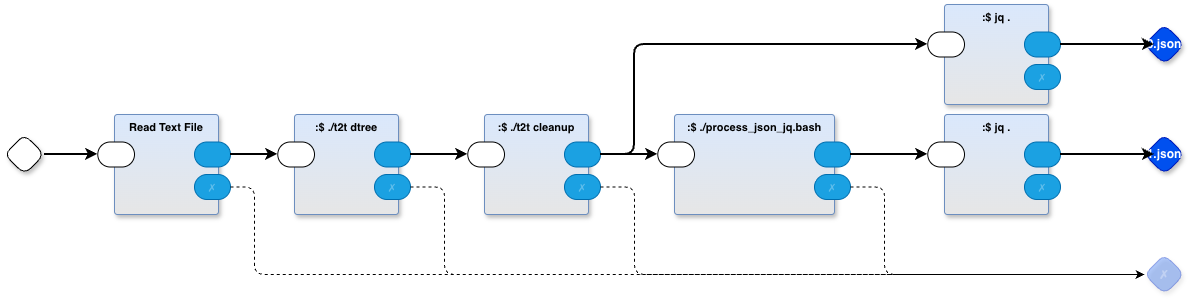

The diagram above was exported from draw.io. Its source (the exported page's mxGraphModel, read from the mxfile embedded in the PNG):
<mxGraphModel dx="1107" dy="679" grid="1" gridSize="10" guides="1" tooltips="1" connect="1" arrows="1" fold="1" page="1" pageScale="1" pageWidth="1100" pageHeight="850" math="0" shadow="0">
  <root>
    <mxCell id="0" />
    <mxCell id="1" parent="0" />
    <mxCell id="XNvKELa7F0wp7Qf5EzMH-1" value="" style="rhombus;whiteSpace=wrap;html=1;rounded=1;fontStyle=1;glass=0;sketch=0;fontSize=12;points=[[0,0.5,0,0,0],[0.5,0,0,0,0],[0.5,1,0,0,0],[1,0.5,0,0,0]];shadow=1;fontFamily=Helvetica;fontColor=default;labelBackgroundColor=none;" vertex="1" parent="1">
      <mxGeometry x="20" y="160" width="40" height="40" as="geometry" />
    </mxCell>
    <mxCell id="XNvKELa7F0wp7Qf5EzMH-2" value="1.json" style="rhombus;whiteSpace=wrap;html=1;rounded=1;fontStyle=1;glass=0;sketch=0;fontSize=12;points=[[0,0.5,0,0,0],[0.5,0,0,0,0],[0.5,1,0,0,0],[1,0.5,0,0,0]];shadow=1;fillColor=#0050ef;fontColor=#ffffff;strokeColor=#001DBC;fontFamily=Helvetica;labelBackgroundColor=none;" vertex="1" parent="1">
      <mxGeometry x="1160" y="160" width="40" height="40" as="geometry" />
    </mxCell>
    <mxCell id="XNvKELa7F0wp7Qf5EzMH-3" value="✗" style="rhombus;whiteSpace=wrap;html=1;rounded=1;fillColor=#0050ef;fontColor=#ffffff;strokeColor=#001DBC;fontStyle=1;glass=0;sketch=0;fontSize=12;points=[[0,0.5,0,0,0],[0.5,0,0,0,0],[0.5,1,0,0,0],[1,0.5,0,0,0]];shadow=1;opacity=30;textOpacity=30;labelBackgroundColor=none;" vertex="1" parent="1">
      <mxGeometry x="1160" y="280" width="40" height="40" as="geometry" />
    </mxCell>
    <mxCell id="XNvKELa7F0wp7Qf5EzMH-4" value=":$ ./t2t dtree" style="rounded=1;whiteSpace=wrap;container=1;recursiveResize=0;verticalAlign=top;arcSize=6;fontStyle=1;autosize=0;points=[];absoluteArcSize=1;shadow=1;strokeColor=#6c8ebf;fillColor=#dae8fc;fontFamily=Helvetica;fontSize=11;gradientColor=#E6E6E6;fontColor=default;labelBackgroundColor=none;" vertex="1" parent="1">
      <mxGeometry x="310" y="140" width="104" height="100" as="geometry">
        <mxRectangle x="-98" y="-1230" width="99" height="26" as="alternateBounds" />
      </mxGeometry>
    </mxCell>
    <mxCell id="XNvKELa7F0wp7Qf5EzMH-5" value="" style="rounded=1;whiteSpace=wrap;html=1;sketch=0;points=[[0,0.5,0,0,0],[1,0.5,0,0,0]];arcSize=50;fontFamily=Helvetica;fontSize=11;fontColor=default;labelBackgroundColor=none;" vertex="1" parent="XNvKELa7F0wp7Qf5EzMH-4">
      <mxGeometry x="-16.75" y="27.5" width="36.75" height="25" as="geometry" />
    </mxCell>
    <mxCell id="XNvKELa7F0wp7Qf5EzMH-6" value="" style="rounded=1;whiteSpace=wrap;html=1;sketch=0;points=[[0,0.5,0,0,0],[1,0.5,0,0,0]];fillColor=#1ba1e2;fontColor=#ffffff;strokeColor=#006EAF;arcSize=50;fontFamily=Helvetica;fontSize=11;labelBackgroundColor=none;" vertex="1" parent="XNvKELa7F0wp7Qf5EzMH-4">
      <mxGeometry x="80" y="27.5" width="36" height="25" as="geometry" />
    </mxCell>
    <mxCell id="XNvKELa7F0wp7Qf5EzMH-7" value="✗" style="rounded=1;whiteSpace=wrap;html=1;sketch=0;points=[[0,0.5,0,0,0],[1,0.5,0,0,0]];fillColor=#1ba1e2;fontColor=#ffffff;strokeColor=#006EAF;arcSize=50;fontFamily=Helvetica;fontSize=11;textOpacity=30;labelBackgroundColor=none;" vertex="1" parent="XNvKELa7F0wp7Qf5EzMH-4">
      <mxGeometry x="80" y="60" width="36" height="25" as="geometry" />
    </mxCell>
    <mxCell id="XNvKELa7F0wp7Qf5EzMH-8" value=":$ ./t2t cleanup" style="rounded=1;whiteSpace=wrap;container=1;recursiveResize=0;verticalAlign=top;arcSize=6;fontStyle=1;autosize=0;points=[];absoluteArcSize=1;shadow=1;strokeColor=#6c8ebf;fillColor=#dae8fc;fontFamily=Helvetica;fontSize=11;gradientColor=#E6E6E6;fontColor=default;labelBackgroundColor=none;" vertex="1" parent="1">
      <mxGeometry x="500" y="140" width="104" height="100" as="geometry">
        <mxRectangle x="-98" y="-1230" width="99" height="26" as="alternateBounds" />
      </mxGeometry>
    </mxCell>
    <mxCell id="XNvKELa7F0wp7Qf5EzMH-9" value="" style="rounded=1;whiteSpace=wrap;sketch=0;points=[[0,0.5,0,0,0],[1,0.5,0,0,0]];arcSize=50;fontFamily=Helvetica;fontSize=11;fontColor=default;labelBackgroundColor=none;" vertex="1" parent="XNvKELa7F0wp7Qf5EzMH-8">
      <mxGeometry x="-16.75" y="27.5" width="36.75" height="25" as="geometry" />
    </mxCell>
    <mxCell id="XNvKELa7F0wp7Qf5EzMH-10" value="" style="rounded=1;whiteSpace=wrap;sketch=0;points=[[0,0.5,0,0,0],[1,0.5,0,0,0]];fillColor=#1ba1e2;fontColor=#ffffff;strokeColor=#006EAF;arcSize=50;fontFamily=Helvetica;fontSize=11;labelBackgroundColor=none;" vertex="1" parent="XNvKELa7F0wp7Qf5EzMH-8">
      <mxGeometry x="80" y="27.5" width="36" height="25" as="geometry" />
    </mxCell>
    <mxCell id="XNvKELa7F0wp7Qf5EzMH-11" value="✗" style="rounded=1;whiteSpace=wrap;sketch=0;points=[[0,0.5,0,0,0],[1,0.5,0,0,0]];fillColor=#1ba1e2;fontColor=#ffffff;strokeColor=#006EAF;arcSize=50;fontFamily=Helvetica;fontSize=11;textOpacity=30;labelBackgroundColor=none;" vertex="1" parent="XNvKELa7F0wp7Qf5EzMH-8">
      <mxGeometry x="80" y="60" width="36" height="25" as="geometry" />
    </mxCell>
    <mxCell id="XNvKELa7F0wp7Qf5EzMH-12" value=":$ ./process_json_jq.bash" style="rounded=1;whiteSpace=wrap;container=1;recursiveResize=0;verticalAlign=top;arcSize=6;fontStyle=1;autosize=0;points=[];absoluteArcSize=1;shadow=1;strokeColor=#6c8ebf;fillColor=#dae8fc;fontFamily=Helvetica;fontSize=11;gradientColor=#E6E6E6;fontColor=default;labelBackgroundColor=none;" vertex="1" parent="1">
      <mxGeometry x="690" y="140" width="160" height="100" as="geometry">
        <mxRectangle x="-98" y="-1230" width="99" height="26" as="alternateBounds" />
      </mxGeometry>
    </mxCell>
    <mxCell id="XNvKELa7F0wp7Qf5EzMH-13" value="" style="rounded=1;whiteSpace=wrap;sketch=0;points=[[0,0.5,0,0,0],[1,0.5,0,0,0]];arcSize=50;fontFamily=Helvetica;fontSize=11;fontColor=default;labelBackgroundColor=none;" vertex="1" parent="XNvKELa7F0wp7Qf5EzMH-12">
      <mxGeometry x="-16.75" y="27.5" width="36.75" height="25" as="geometry" />
    </mxCell>
    <mxCell id="XNvKELa7F0wp7Qf5EzMH-14" value="" style="rounded=1;whiteSpace=wrap;sketch=0;points=[[0,0.5,0,0,0],[1,0.5,0,0,0]];fillColor=#1ba1e2;fontColor=#ffffff;strokeColor=#006EAF;arcSize=50;fontFamily=Helvetica;fontSize=11;labelBackgroundColor=none;" vertex="1" parent="XNvKELa7F0wp7Qf5EzMH-12">
      <mxGeometry x="140" y="27.5" width="36" height="25" as="geometry" />
    </mxCell>
    <mxCell id="XNvKELa7F0wp7Qf5EzMH-15" value="✗" style="rounded=1;whiteSpace=wrap;sketch=0;points=[[0,0.5,0,0,0],[1,0.5,0,0,0]];fillColor=#1ba1e2;fontColor=#ffffff;strokeColor=#006EAF;arcSize=50;fontFamily=Helvetica;fontSize=11;textOpacity=30;labelBackgroundColor=none;" vertex="1" parent="XNvKELa7F0wp7Qf5EzMH-12">
      <mxGeometry x="140" y="60" width="36" height="25" as="geometry" />
    </mxCell>
    <mxCell id="XNvKELa7F0wp7Qf5EzMH-16" style="edgeStyle=orthogonalEdgeStyle;rounded=1;orthogonalLoop=1;jettySize=auto;html=1;exitX=1;exitY=0.5;exitDx=0;exitDy=0;exitPerimeter=0;entryX=0;entryY=0.5;entryDx=0;entryDy=0;entryPerimeter=0;strokeWidth=2;curved=0;" edge="1" parent="1" source="XNvKELa7F0wp7Qf5EzMH-1" target="XNvKELa7F0wp7Qf5EzMH-24">
      <mxGeometry relative="1" as="geometry" />
    </mxCell>
    <mxCell id="XNvKELa7F0wp7Qf5EzMH-17" style="edgeStyle=orthogonalEdgeStyle;shape=connector;curved=0;rounded=1;orthogonalLoop=1;jettySize=auto;html=1;exitX=1;exitY=0.5;exitDx=0;exitDy=0;exitPerimeter=0;entryX=0;entryY=0.5;entryDx=0;entryDy=0;entryPerimeter=0;strokeColor=default;strokeWidth=2;align=center;verticalAlign=middle;fontFamily=Helvetica;fontSize=11;fontColor=default;labelBackgroundColor=default;endArrow=classic;" edge="1" parent="1" source="XNvKELa7F0wp7Qf5EzMH-6" target="XNvKELa7F0wp7Qf5EzMH-9">
      <mxGeometry relative="1" as="geometry" />
    </mxCell>
    <mxCell id="XNvKELa7F0wp7Qf5EzMH-18" value="" style="edgeStyle=orthogonalEdgeStyle;shape=connector;curved=0;rounded=1;orthogonalLoop=1;jettySize=auto;exitX=1;exitY=0.5;exitDx=0;exitDy=0;exitPerimeter=0;entryX=0;entryY=0.5;entryDx=0;entryDy=0;entryPerimeter=0;strokeColor=default;strokeWidth=2;align=center;verticalAlign=middle;fontFamily=Helvetica;fontSize=11;fontColor=default;labelBackgroundColor=default;endArrow=classic;" edge="1" parent="1" source="XNvKELa7F0wp7Qf5EzMH-10" target="XNvKELa7F0wp7Qf5EzMH-13">
      <mxGeometry relative="1" as="geometry" />
    </mxCell>
    <mxCell id="XNvKELa7F0wp7Qf5EzMH-20" style="edgeStyle=orthogonalEdgeStyle;shape=connector;curved=0;rounded=1;orthogonalLoop=1;jettySize=auto;html=1;exitX=1;exitY=0.5;exitDx=0;exitDy=0;exitPerimeter=0;entryX=0;entryY=0.5;entryDx=0;entryDy=0;entryPerimeter=0;strokeColor=default;strokeWidth=1;align=center;verticalAlign=middle;fontFamily=Helvetica;fontSize=11;fontColor=default;labelBackgroundColor=default;endArrow=classic;dashed=1;" edge="1" parent="1" source="XNvKELa7F0wp7Qf5EzMH-15" target="XNvKELa7F0wp7Qf5EzMH-3">
      <mxGeometry relative="1" as="geometry">
        <Array as="points">
          <mxPoint x="900" y="213" />
          <mxPoint x="900" y="300" />
        </Array>
      </mxGeometry>
    </mxCell>
    <mxCell id="XNvKELa7F0wp7Qf5EzMH-21" style="edgeStyle=orthogonalEdgeStyle;shape=connector;curved=0;rounded=1;orthogonalLoop=1;jettySize=auto;html=1;exitX=1;exitY=0.5;exitDx=0;exitDy=0;exitPerimeter=0;entryX=0;entryY=0.5;entryDx=0;entryDy=0;entryPerimeter=0;dashed=1;strokeColor=default;strokeWidth=1;align=center;verticalAlign=middle;fontFamily=Helvetica;fontSize=11;fontColor=default;labelBackgroundColor=default;endArrow=classic;" edge="1" parent="1" source="XNvKELa7F0wp7Qf5EzMH-11" target="XNvKELa7F0wp7Qf5EzMH-3">
      <mxGeometry relative="1" as="geometry">
        <Array as="points">
          <mxPoint x="650" y="213" />
          <mxPoint x="650" y="300" />
        </Array>
      </mxGeometry>
    </mxCell>
    <mxCell id="XNvKELa7F0wp7Qf5EzMH-22" style="edgeStyle=orthogonalEdgeStyle;shape=connector;curved=0;rounded=1;orthogonalLoop=1;jettySize=auto;html=1;exitX=1;exitY=0.5;exitDx=0;exitDy=0;exitPerimeter=0;dashed=1;strokeColor=default;strokeWidth=1;align=center;verticalAlign=middle;fontFamily=Helvetica;fontSize=11;fontColor=default;labelBackgroundColor=default;endArrow=classic;entryX=0;entryY=0.5;entryDx=0;entryDy=0;entryPerimeter=0;" edge="1" parent="1" source="XNvKELa7F0wp7Qf5EzMH-7" target="XNvKELa7F0wp7Qf5EzMH-3">
      <mxGeometry relative="1" as="geometry">
        <Array as="points">
          <mxPoint x="460" y="213" />
          <mxPoint x="460" y="300" />
        </Array>
      </mxGeometry>
    </mxCell>
    <mxCell id="XNvKELa7F0wp7Qf5EzMH-23" value="Read Text File" style="rounded=1;whiteSpace=wrap;html=1;container=1;recursiveResize=0;verticalAlign=top;arcSize=6;fontStyle=1;autosize=0;points=[];absoluteArcSize=1;shadow=1;strokeColor=#6c8ebf;fillColor=#dae8fc;fontFamily=Helvetica;fontSize=11;gradientColor=#E6E6E6;fontColor=default;labelBackgroundColor=none;" vertex="1" parent="1">
      <mxGeometry x="130" y="140" width="104" height="100" as="geometry">
        <mxRectangle x="-98" y="-1230" width="99" height="26" as="alternateBounds" />
      </mxGeometry>
    </mxCell>
    <mxCell id="XNvKELa7F0wp7Qf5EzMH-24" value="" style="rounded=1;whiteSpace=wrap;html=1;sketch=0;points=[[0,0.5,0,0,0],[1,0.5,0,0,0]];arcSize=50;fontFamily=Helvetica;fontSize=11;fontColor=default;labelBackgroundColor=none;" vertex="1" parent="XNvKELa7F0wp7Qf5EzMH-23">
      <mxGeometry x="-16.75" y="27.5" width="36.75" height="25" as="geometry" />
    </mxCell>
    <mxCell id="XNvKELa7F0wp7Qf5EzMH-25" value="" style="rounded=1;whiteSpace=wrap;html=1;sketch=0;points=[[0,0.5,0,0,0],[1,0.5,0,0,0]];fillColor=#1ba1e2;fontColor=#ffffff;strokeColor=#006EAF;arcSize=50;fontFamily=Helvetica;fontSize=11;labelBackgroundColor=none;" vertex="1" parent="XNvKELa7F0wp7Qf5EzMH-23">
      <mxGeometry x="80" y="27.5" width="36" height="25" as="geometry" />
    </mxCell>
    <mxCell id="XNvKELa7F0wp7Qf5EzMH-26" value="✗" style="rounded=1;whiteSpace=wrap;html=1;sketch=0;points=[[0,0.5,0,0,0],[1,0.5,0,0,0]];fillColor=#1ba1e2;fontColor=#ffffff;strokeColor=#006EAF;arcSize=50;fontFamily=Helvetica;fontSize=11;textOpacity=30;labelBackgroundColor=none;" vertex="1" parent="XNvKELa7F0wp7Qf5EzMH-23">
      <mxGeometry x="80" y="60" width="36" height="25" as="geometry" />
    </mxCell>
    <mxCell id="XNvKELa7F0wp7Qf5EzMH-27" style="edgeStyle=orthogonalEdgeStyle;shape=connector;curved=0;rounded=1;orthogonalLoop=1;jettySize=auto;html=1;exitX=1;exitY=0.5;exitDx=0;exitDy=0;exitPerimeter=0;entryX=0;entryY=0.5;entryDx=0;entryDy=0;entryPerimeter=0;strokeColor=default;strokeWidth=2;align=center;verticalAlign=middle;fontFamily=Helvetica;fontSize=11;fontColor=default;labelBackgroundColor=default;endArrow=classic;" edge="1" parent="1" source="XNvKELa7F0wp7Qf5EzMH-25" target="XNvKELa7F0wp7Qf5EzMH-5">
      <mxGeometry relative="1" as="geometry" />
    </mxCell>
    <mxCell id="XNvKELa7F0wp7Qf5EzMH-28" style="edgeStyle=orthogonalEdgeStyle;shape=connector;curved=0;rounded=1;orthogonalLoop=1;jettySize=auto;html=1;exitX=1;exitY=0.5;exitDx=0;exitDy=0;exitPerimeter=0;entryX=0;entryY=0.5;entryDx=0;entryDy=0;entryPerimeter=0;dashed=1;strokeColor=default;strokeWidth=1;align=center;verticalAlign=middle;fontFamily=Helvetica;fontSize=11;fontColor=default;labelBackgroundColor=default;endArrow=classic;" edge="1" parent="1" source="XNvKELa7F0wp7Qf5EzMH-26" target="XNvKELa7F0wp7Qf5EzMH-3">
      <mxGeometry relative="1" as="geometry">
        <Array as="points">
          <mxPoint x="270" y="213" />
          <mxPoint x="270" y="300" />
        </Array>
      </mxGeometry>
    </mxCell>
    <mxCell id="XNvKELa7F0wp7Qf5EzMH-29" value="0.json" style="rhombus;whiteSpace=wrap;html=1;rounded=1;fontStyle=1;glass=0;sketch=0;fontSize=12;points=[[0,0.5,0,0,0],[0.5,0,0,0,0],[0.5,1,0,0,0],[1,0.5,0,0,0]];shadow=1;fillColor=#0050ef;fontColor=#ffffff;strokeColor=#001DBC;fontFamily=Helvetica;labelBackgroundColor=none;" vertex="1" parent="1">
      <mxGeometry x="1160" y="50" width="40" height="40" as="geometry" />
    </mxCell>
    <mxCell id="XNvKELa7F0wp7Qf5EzMH-31" value=":$ jq ." style="rounded=1;whiteSpace=wrap;container=1;recursiveResize=0;verticalAlign=top;arcSize=6;fontStyle=1;autosize=0;points=[];absoluteArcSize=1;shadow=1;strokeColor=#6c8ebf;fillColor=#dae8fc;fontFamily=Helvetica;fontSize=11;gradientColor=#E6E6E6;fontColor=default;labelBackgroundColor=none;" vertex="1" parent="1">
      <mxGeometry x="960" y="30" width="104" height="100" as="geometry">
        <mxRectangle x="-98" y="-1230" width="99" height="26" as="alternateBounds" />
      </mxGeometry>
    </mxCell>
    <mxCell id="XNvKELa7F0wp7Qf5EzMH-32" value="" style="rounded=1;whiteSpace=wrap;sketch=0;points=[[0,0.5,0,0,0],[1,0.5,0,0,0]];arcSize=50;fontFamily=Helvetica;fontSize=11;fontColor=default;labelBackgroundColor=none;" vertex="1" parent="XNvKELa7F0wp7Qf5EzMH-31">
      <mxGeometry x="-16.75" y="27.5" width="36.75" height="25" as="geometry" />
    </mxCell>
    <mxCell id="XNvKELa7F0wp7Qf5EzMH-33" value="" style="rounded=1;whiteSpace=wrap;sketch=0;points=[[0,0.5,0,0,0],[1,0.5,0,0,0]];fillColor=#1ba1e2;fontColor=#ffffff;strokeColor=#006EAF;arcSize=50;fontFamily=Helvetica;fontSize=11;labelBackgroundColor=none;" vertex="1" parent="XNvKELa7F0wp7Qf5EzMH-31">
      <mxGeometry x="80" y="27.5" width="36" height="25" as="geometry" />
    </mxCell>
    <mxCell id="XNvKELa7F0wp7Qf5EzMH-34" value="✗" style="rounded=1;whiteSpace=wrap;sketch=0;points=[[0,0.5,0,0,0],[1,0.5,0,0,0]];fillColor=#1ba1e2;fontColor=#ffffff;strokeColor=#006EAF;arcSize=50;fontFamily=Helvetica;fontSize=11;textOpacity=30;labelBackgroundColor=none;" vertex="1" parent="XNvKELa7F0wp7Qf5EzMH-31">
      <mxGeometry x="80" y="60" width="36" height="25" as="geometry" />
    </mxCell>
    <mxCell id="XNvKELa7F0wp7Qf5EzMH-36" value=":$ jq ." style="rounded=1;whiteSpace=wrap;container=1;recursiveResize=0;verticalAlign=top;arcSize=6;fontStyle=1;autosize=0;points=[];absoluteArcSize=1;shadow=1;strokeColor=#6c8ebf;fillColor=#dae8fc;fontFamily=Helvetica;fontSize=11;gradientColor=#E6E6E6;fontColor=default;labelBackgroundColor=none;" vertex="1" parent="1">
      <mxGeometry x="960" y="140" width="104" height="100" as="geometry">
        <mxRectangle x="-98" y="-1230" width="99" height="26" as="alternateBounds" />
      </mxGeometry>
    </mxCell>
    <mxCell id="XNvKELa7F0wp7Qf5EzMH-37" value="" style="rounded=1;whiteSpace=wrap;sketch=0;points=[[0,0.5,0,0,0],[1,0.5,0,0,0]];arcSize=50;fontFamily=Helvetica;fontSize=11;fontColor=default;labelBackgroundColor=none;" vertex="1" parent="XNvKELa7F0wp7Qf5EzMH-36">
      <mxGeometry x="-16.75" y="27.5" width="36.75" height="25" as="geometry" />
    </mxCell>
    <mxCell id="XNvKELa7F0wp7Qf5EzMH-38" value="" style="rounded=1;whiteSpace=wrap;sketch=0;points=[[0,0.5,0,0,0],[1,0.5,0,0,0]];fillColor=#1ba1e2;fontColor=#ffffff;strokeColor=#006EAF;arcSize=50;fontFamily=Helvetica;fontSize=11;labelBackgroundColor=none;" vertex="1" parent="XNvKELa7F0wp7Qf5EzMH-36">
      <mxGeometry x="80" y="27.5" width="36" height="25" as="geometry" />
    </mxCell>
    <mxCell id="XNvKELa7F0wp7Qf5EzMH-39" value="✗" style="rounded=1;whiteSpace=wrap;sketch=0;points=[[0,0.5,0,0,0],[1,0.5,0,0,0]];fillColor=#1ba1e2;fontColor=#ffffff;strokeColor=#006EAF;arcSize=50;fontFamily=Helvetica;fontSize=11;textOpacity=30;labelBackgroundColor=none;" vertex="1" parent="XNvKELa7F0wp7Qf5EzMH-36">
      <mxGeometry x="80" y="60" width="36" height="25" as="geometry" />
    </mxCell>
    <mxCell id="XNvKELa7F0wp7Qf5EzMH-43" style="edgeStyle=orthogonalEdgeStyle;shape=connector;curved=0;rounded=1;orthogonalLoop=1;jettySize=auto;html=1;exitX=1;exitY=0.5;exitDx=0;exitDy=0;exitPerimeter=0;entryX=0;entryY=0.5;entryDx=0;entryDy=0;entryPerimeter=0;strokeColor=default;strokeWidth=2;align=center;verticalAlign=middle;fontFamily=Helvetica;fontSize=11;fontColor=default;labelBackgroundColor=default;endArrow=classic;" edge="1" parent="1" source="XNvKELa7F0wp7Qf5EzMH-14" target="XNvKELa7F0wp7Qf5EzMH-37">
      <mxGeometry relative="1" as="geometry" />
    </mxCell>
    <mxCell id="XNvKELa7F0wp7Qf5EzMH-44" style="edgeStyle=orthogonalEdgeStyle;shape=connector;curved=0;rounded=1;orthogonalLoop=1;jettySize=auto;html=1;exitX=1;exitY=0.5;exitDx=0;exitDy=0;exitPerimeter=0;entryX=0.25;entryY=0.5;entryDx=0;entryDy=0;entryPerimeter=0;strokeColor=default;strokeWidth=2;align=center;verticalAlign=middle;fontFamily=Helvetica;fontSize=11;fontColor=default;labelBackgroundColor=default;endArrow=classic;" edge="1" parent="1" source="XNvKELa7F0wp7Qf5EzMH-38" target="XNvKELa7F0wp7Qf5EzMH-2">
      <mxGeometry relative="1" as="geometry" />
    </mxCell>
    <mxCell id="XNvKELa7F0wp7Qf5EzMH-45" style="edgeStyle=orthogonalEdgeStyle;shape=connector;curved=0;rounded=1;orthogonalLoop=1;jettySize=auto;html=1;exitX=1;exitY=0.5;exitDx=0;exitDy=0;exitPerimeter=0;entryX=0;entryY=0.5;entryDx=0;entryDy=0;entryPerimeter=0;strokeColor=default;strokeWidth=2;align=center;verticalAlign=middle;fontFamily=Helvetica;fontSize=11;fontColor=default;labelBackgroundColor=default;endArrow=classic;" edge="1" parent="1" source="XNvKELa7F0wp7Qf5EzMH-10" target="XNvKELa7F0wp7Qf5EzMH-32">
      <mxGeometry relative="1" as="geometry">
        <Array as="points">
          <mxPoint x="650" y="180" />
          <mxPoint x="650" y="70" />
        </Array>
      </mxGeometry>
    </mxCell>
    <mxCell id="XNvKELa7F0wp7Qf5EzMH-47" style="edgeStyle=orthogonalEdgeStyle;shape=connector;curved=0;rounded=1;orthogonalLoop=1;jettySize=auto;html=1;exitX=1;exitY=0.5;exitDx=0;exitDy=0;exitPerimeter=0;entryX=0.25;entryY=0.5;entryDx=0;entryDy=0;entryPerimeter=0;strokeColor=default;strokeWidth=2;align=center;verticalAlign=middle;fontFamily=Helvetica;fontSize=11;fontColor=default;labelBackgroundColor=default;endArrow=classic;" edge="1" parent="1" source="XNvKELa7F0wp7Qf5EzMH-33" target="XNvKELa7F0wp7Qf5EzMH-29">
      <mxGeometry relative="1" as="geometry" />
    </mxCell>
  </root>
</mxGraphModel>